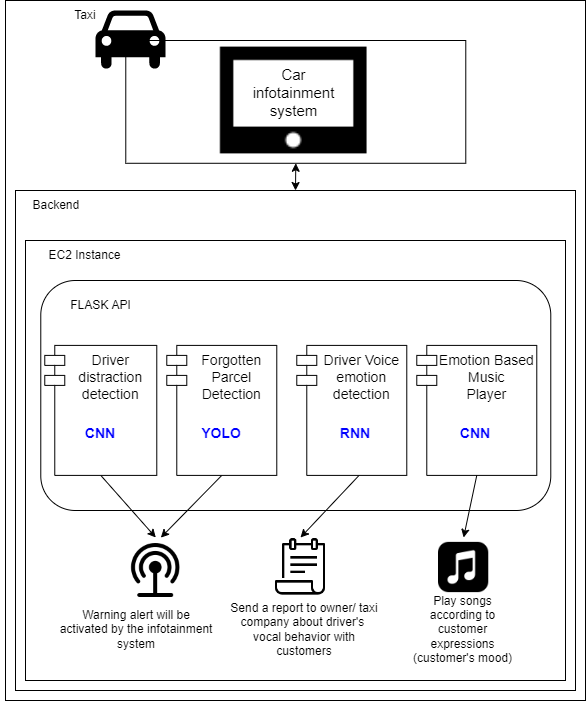

The diagram above was exported from draw.io. Its source (the exported page's mxGraphModel, read from the mxfile embedded in the PNG):
<mxGraphModel dx="416" dy="855" grid="1" gridSize="10" guides="1" tooltips="1" connect="1" arrows="1" fold="1" page="1" pageScale="1" pageWidth="1169" pageHeight="827" math="0" shadow="0">
  <root>
    <mxCell id="0" />
    <mxCell id="1" parent="0" />
    <mxCell id="AfnsXs8RQGfLrS5tLmro-1" value="" style="rounded=0;whiteSpace=wrap;html=1;" vertex="1" parent="1">
      <mxGeometry x="1340" y="290" width="580" height="700" as="geometry" />
    </mxCell>
    <mxCell id="AfnsXs8RQGfLrS5tLmro-45" value="" style="rounded=0;whiteSpace=wrap;html=1;" vertex="1" parent="1">
      <mxGeometry x="1350" y="480" width="560" height="500" as="geometry" />
    </mxCell>
    <mxCell id="AfnsXs8RQGfLrS5tLmro-49" value="" style="rounded=0;whiteSpace=wrap;html=1;" vertex="1" parent="1">
      <mxGeometry x="1360" y="530" width="540" height="440" as="geometry" />
    </mxCell>
    <mxCell id="AfnsXs8RQGfLrS5tLmro-2" value="" style="rounded=1;whiteSpace=wrap;html=1;" vertex="1" parent="1">
      <mxGeometry x="1375.28" y="570" width="510" height="230" as="geometry" />
    </mxCell>
    <mxCell id="AfnsXs8RQGfLrS5tLmro-25" value="" style="endArrow=classic;startArrow=classic;html=1;rounded=0;entryX=0.5;entryY=1;entryDx=0;entryDy=0;" edge="1" parent="1" target="AfnsXs8RQGfLrS5tLmro-3">
      <mxGeometry width="50" height="50" relative="1" as="geometry">
        <mxPoint x="1630" y="480" as="sourcePoint" />
        <mxPoint x="1730" y="830" as="targetPoint" />
      </mxGeometry>
    </mxCell>
    <mxCell id="AfnsXs8RQGfLrS5tLmro-3" value="" style="rounded=0;whiteSpace=wrap;html=1;" vertex="1" parent="1">
      <mxGeometry x="1460.28" y="330" width="340" height="122.78" as="geometry" />
    </mxCell>
    <mxCell id="AfnsXs8RQGfLrS5tLmro-32" value="" style="shape=image;verticalLabelPosition=bottom;labelBackgroundColor=#ffffff;verticalAlign=top;aspect=fixed;imageAspect=0;image=data:image/png,(base64 omitted: 568 chars);" vertex="1" parent="1">
      <mxGeometry x="1548.27" y="310" width="160" height="160" as="geometry" />
    </mxCell>
    <mxCell id="AfnsXs8RQGfLrS5tLmro-33" value="&lt;font style=&quot;font-size: 15px&quot;&gt;Car infotainment system&lt;/font&gt;" style="text;html=1;strokeColor=none;fillColor=none;align=center;verticalAlign=middle;whiteSpace=wrap;rounded=0;" vertex="1" parent="1">
      <mxGeometry x="1593.6044886363636" y="360.0018518518518" width="69.32173295454544" height="43.7037037037037" as="geometry" />
    </mxCell>
    <mxCell id="AfnsXs8RQGfLrS5tLmro-46" value="Backend&amp;nbsp;" style="text;html=1;strokeColor=none;fillColor=none;align=center;verticalAlign=middle;whiteSpace=wrap;rounded=0;" vertex="1" parent="1">
      <mxGeometry x="1334.61" y="480" width="115" height="30" as="geometry" />
    </mxCell>
    <mxCell id="AfnsXs8RQGfLrS5tLmro-47" value="" style="shape=mxgraph.signs.transportation.car_4;html=1;pointerEvents=1;fillColor=#000000;strokeColor=none;verticalLabelPosition=bottom;verticalAlign=top;align=center;" vertex="1" parent="1">
      <mxGeometry x="1430" y="300" width="70" height="60" as="geometry" />
    </mxCell>
    <mxCell id="AfnsXs8RQGfLrS5tLmro-48" value="Taxi" style="text;html=1;strokeColor=none;fillColor=none;align=center;verticalAlign=middle;whiteSpace=wrap;rounded=0;" vertex="1" parent="1">
      <mxGeometry x="1389.61" y="290" width="60" height="30" as="geometry" />
    </mxCell>
    <mxCell id="AfnsXs8RQGfLrS5tLmro-50" value="EC2 Instance" style="text;html=1;strokeColor=none;fillColor=none;align=center;verticalAlign=middle;whiteSpace=wrap;rounded=0;" vertex="1" parent="1">
      <mxGeometry x="1362.11" y="530" width="115" height="30" as="geometry" />
    </mxCell>
    <mxCell id="AfnsXs8RQGfLrS5tLmro-19" value="" style="shape=image;verticalLabelPosition=bottom;labelBackgroundColor=#ffffff;verticalAlign=top;aspect=fixed;imageAspect=0;image=data:image/png,(base64 omitted: 3064 chars);" vertex="1" parent="1">
      <mxGeometry x="1460.2800000000002" y="826.9999999999997" width="60" height="60" as="geometry" />
    </mxCell>
    <mxCell id="AfnsXs8RQGfLrS5tLmro-20" value="" style="shape=image;verticalLabelPosition=bottom;labelBackgroundColor=#ffffff;verticalAlign=top;aspect=fixed;imageAspect=0;image=data:image/png,(base64 omitted: 1224 chars);" vertex="1" parent="1">
      <mxGeometry x="1605" y="826.9999999999997" width="60" height="60" as="geometry" />
    </mxCell>
    <mxCell id="AfnsXs8RQGfLrS5tLmro-21" value="" style="endArrow=classic;html=1;exitX=0.5;exitY=1;exitDx=0;exitDy=0;entryX=0.5;entryY=0;entryDx=0;entryDy=0;" edge="1" parent="1" source="AfnsXs8RQGfLrS5tLmro-34" target="AfnsXs8RQGfLrS5tLmro-19">
      <mxGeometry width="50" height="50" relative="1" as="geometry">
        <mxPoint x="1511.28" y="837.68" as="sourcePoint" />
        <mxPoint x="1561.28" y="787.68" as="targetPoint" />
      </mxGeometry>
    </mxCell>
    <mxCell id="AfnsXs8RQGfLrS5tLmro-22" value="" style="endArrow=classic;html=1;exitX=0.5;exitY=1;exitDx=0;exitDy=0;entryX=0.584;entryY=0.002;entryDx=0;entryDy=0;entryPerimeter=0;" edge="1" parent="1" source="AfnsXs8RQGfLrS5tLmro-35" target="AfnsXs8RQGfLrS5tLmro-19">
      <mxGeometry width="50" height="50" relative="1" as="geometry">
        <mxPoint x="1511.28" y="837.68" as="sourcePoint" />
        <mxPoint x="1451.28" y="957.6800000000001" as="targetPoint" />
      </mxGeometry>
    </mxCell>
    <mxCell id="AfnsXs8RQGfLrS5tLmro-23" value="" style="endArrow=classic;html=1;exitX=0.573;exitY=0.994;exitDx=0;exitDy=0;exitPerimeter=0;entryX=0.5;entryY=0;entryDx=0;entryDy=0;" edge="1" parent="1" source="AfnsXs8RQGfLrS5tLmro-36" target="AfnsXs8RQGfLrS5tLmro-20">
      <mxGeometry width="50" height="50" relative="1" as="geometry">
        <mxPoint x="1431.28" y="867.68" as="sourcePoint" />
        <mxPoint x="1481.28" y="817.68" as="targetPoint" />
      </mxGeometry>
    </mxCell>
    <mxCell id="AfnsXs8RQGfLrS5tLmro-28" value="Send a report to owner/ taxi company about driver's&amp;nbsp; vocal behavior with customers" style="text;html=1;strokeColor=none;fillColor=none;align=center;verticalAlign=middle;whiteSpace=wrap;rounded=0;" vertex="1" parent="1">
      <mxGeometry x="1560.8883735795453" y="907.6822222222222" width="155.97389914772725" height="21.85185185185185" as="geometry" />
    </mxCell>
    <mxCell id="AfnsXs8RQGfLrS5tLmro-29" value="Play songs according to customer expressions&lt;br&gt;(customer's mood)" style="text;html=1;strokeColor=none;fillColor=none;align=center;verticalAlign=middle;whiteSpace=wrap;rounded=0;" vertex="1" parent="1">
      <mxGeometry x="1743.4422727272727" y="907.6781481481482" width="109.34348011363635" height="21.85185185185185" as="geometry" />
    </mxCell>
    <mxCell id="AfnsXs8RQGfLrS5tLmro-30" value="" style="shape=image;verticalLabelPosition=bottom;labelBackgroundColor=#ffffff;verticalAlign=top;aspect=fixed;imageAspect=0;image=data:image/png,(base64 omitted: 2740 chars);" vertex="1" parent="1">
      <mxGeometry x="1768.11" y="827.0000000000001" width="60" height="60" as="geometry" />
    </mxCell>
    <mxCell id="AfnsXs8RQGfLrS5tLmro-31" value="FLASK API" style="text;html=1;strokeColor=none;fillColor=none;align=center;verticalAlign=middle;whiteSpace=wrap;rounded=0;" vertex="1" parent="1">
      <mxGeometry x="1367.77" y="580" width="135" height="30" as="geometry" />
    </mxCell>
    <mxCell id="AfnsXs8RQGfLrS5tLmro-34" value="Driver &#10;distraction&#10; detection " style="shape=module;align=left;spacingLeft=20;align=center;verticalAlign=top;fontSize=14;" vertex="1" parent="1">
      <mxGeometry x="1379.27" y="634.9000000000001" width="112.01" height="130" as="geometry" />
    </mxCell>
    <mxCell id="AfnsXs8RQGfLrS5tLmro-35" value="Forgotten&#10;Parcel&#10;Detection" style="shape=module;align=left;spacingLeft=20;align=center;verticalAlign=top;fontSize=14;" vertex="1" parent="1">
      <mxGeometry x="1501.28" y="634.9000000000001" width="110" height="130" as="geometry" />
    </mxCell>
    <mxCell id="AfnsXs8RQGfLrS5tLmro-36" value="Driver Voice&#10;emotion&#10;detection" style="shape=module;align=left;spacingLeft=20;align=center;verticalAlign=top;fontSize=14;" vertex="1" parent="1">
      <mxGeometry x="1631.28" y="634.9000000000001" width="110" height="130" as="geometry" />
    </mxCell>
    <mxCell id="AfnsXs8RQGfLrS5tLmro-37" value="Emotion Based&#10;Music&#10;Player" style="shape=module;align=left;spacingLeft=20;align=center;verticalAlign=top;fontSize=14;" vertex="1" parent="1">
      <mxGeometry x="1751.28" y="634.9000000000001" width="120" height="130" as="geometry" />
    </mxCell>
    <mxCell id="AfnsXs8RQGfLrS5tLmro-38" value="" style="endArrow=classic;html=1;exitX=0.5;exitY=1;exitDx=0;exitDy=0;entryX=0.5;entryY=0;entryDx=0;entryDy=0;" edge="1" parent="1" source="AfnsXs8RQGfLrS5tLmro-37" target="AfnsXs8RQGfLrS5tLmro-30">
      <mxGeometry width="50" height="50" relative="1" as="geometry">
        <mxPoint x="1571.28" y="907.6800000000001" as="sourcePoint" />
        <mxPoint x="1621.28" y="857.6800000000001" as="targetPoint" />
      </mxGeometry>
    </mxCell>
    <mxCell id="AfnsXs8RQGfLrS5tLmro-39" value="&lt;b&gt;&lt;font color=&quot;#0000ff&quot;&gt;CNN&lt;/font&gt;&lt;/b&gt;" style="text;html=1;strokeColor=none;fillColor=none;align=center;verticalAlign=middle;whiteSpace=wrap;rounded=0;fontSize=14;" vertex="1" parent="1">
      <mxGeometry x="1417.27" y="707.6800000000001" width="36.01" height="30" as="geometry" />
    </mxCell>
    <mxCell id="AfnsXs8RQGfLrS5tLmro-40" value="&lt;b&gt;&lt;font color=&quot;#0000ff&quot;&gt;CNN&lt;/font&gt;&lt;/b&gt;" style="text;html=1;strokeColor=none;fillColor=none;align=center;verticalAlign=middle;whiteSpace=wrap;rounded=0;fontSize=14;" vertex="1" parent="1">
      <mxGeometry x="1792.1" y="707.6800000000001" width="36.01" height="30" as="geometry" />
    </mxCell>
    <mxCell id="AfnsXs8RQGfLrS5tLmro-41" value="&lt;b&gt;&lt;font color=&quot;#0000ff&quot;&gt;RNN&lt;/font&gt;&lt;/b&gt;" style="text;html=1;strokeColor=none;fillColor=none;align=center;verticalAlign=middle;whiteSpace=wrap;rounded=0;fontSize=14;" vertex="1" parent="1">
      <mxGeometry x="1672.26" y="707.6800000000001" width="36.01" height="30" as="geometry" />
    </mxCell>
    <mxCell id="AfnsXs8RQGfLrS5tLmro-42" value="&lt;b&gt;&lt;font color=&quot;#0000ff&quot;&gt;YOLO&lt;/font&gt;&lt;/b&gt;" style="text;html=1;strokeColor=none;fillColor=none;align=center;verticalAlign=middle;whiteSpace=wrap;rounded=0;fontSize=14;" vertex="1" parent="1">
      <mxGeometry x="1538.27" y="707.6800000000001" width="36.01" height="30" as="geometry" />
    </mxCell>
    <mxCell id="AfnsXs8RQGfLrS5tLmro-43" value="Warning alert will be activated by the infotainment system" style="text;html=1;strokeColor=none;fillColor=none;align=center;verticalAlign=middle;whiteSpace=wrap;rounded=0;" vertex="1" parent="1">
      <mxGeometry x="1392.9024609374999" y="907.6762962962964" width="155.97389914772725" height="21.85185185185185" as="geometry" />
    </mxCell>
  </root>
</mxGraphModel>